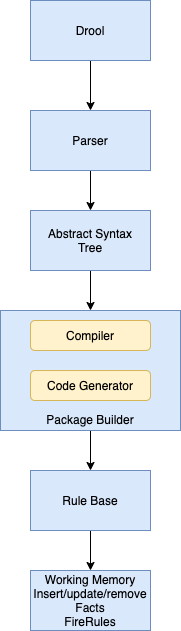

The diagram above was exported from draw.io. Its source (the exported page's mxGraphModel, read from the mxfile embedded in the PNG):
<mxGraphModel dx="1029" dy="654" grid="1" gridSize="10" guides="1" tooltips="1" connect="1" arrows="1" fold="1" page="1" pageScale="1" pageWidth="850" pageHeight="1100" math="0" shadow="0">
  <root>
    <mxCell id="0" />
    <mxCell id="1" parent="0" />
    <mxCell id="fG5pBv6Ak1pLUrO_7gBC-3" style="edgeStyle=orthogonalEdgeStyle;rounded=0;orthogonalLoop=1;jettySize=auto;html=1;" edge="1" parent="1" source="fG5pBv6Ak1pLUrO_7gBC-1" target="fG5pBv6Ak1pLUrO_7gBC-2">
      <mxGeometry relative="1" as="geometry" />
    </mxCell>
    <mxCell id="fG5pBv6Ak1pLUrO_7gBC-1" value="Drool" style="rounded=0;whiteSpace=wrap;html=1;fillColor=#dae8fc;strokeColor=#6c8ebf;" vertex="1" parent="1">
      <mxGeometry x="300" y="40" width="120" height="60" as="geometry" />
    </mxCell>
    <mxCell id="fG5pBv6Ak1pLUrO_7gBC-5" style="edgeStyle=orthogonalEdgeStyle;rounded=0;orthogonalLoop=1;jettySize=auto;html=1;exitX=0.5;exitY=1;exitDx=0;exitDy=0;entryX=0.5;entryY=0;entryDx=0;entryDy=0;" edge="1" parent="1" source="fG5pBv6Ak1pLUrO_7gBC-2" target="fG5pBv6Ak1pLUrO_7gBC-4">
      <mxGeometry relative="1" as="geometry" />
    </mxCell>
    <mxCell id="fG5pBv6Ak1pLUrO_7gBC-2" value="Parser" style="rounded=0;whiteSpace=wrap;html=1;fillColor=#dae8fc;strokeColor=#6c8ebf;" vertex="1" parent="1">
      <mxGeometry x="300" y="150" width="120" height="60" as="geometry" />
    </mxCell>
    <mxCell id="fG5pBv6Ak1pLUrO_7gBC-7" style="edgeStyle=orthogonalEdgeStyle;rounded=0;orthogonalLoop=1;jettySize=auto;html=1;entryX=0.5;entryY=0;entryDx=0;entryDy=0;" edge="1" parent="1" source="fG5pBv6Ak1pLUrO_7gBC-4" target="fG5pBv6Ak1pLUrO_7gBC-6">
      <mxGeometry relative="1" as="geometry" />
    </mxCell>
    <mxCell id="fG5pBv6Ak1pLUrO_7gBC-4" value="Abstract Syntax&lt;br&gt;Tree" style="rounded=0;whiteSpace=wrap;html=1;fillColor=#dae8fc;strokeColor=#6c8ebf;" vertex="1" parent="1">
      <mxGeometry x="300" y="250" width="120" height="60" as="geometry" />
    </mxCell>
    <mxCell id="fG5pBv6Ak1pLUrO_7gBC-11" style="edgeStyle=orthogonalEdgeStyle;rounded=0;orthogonalLoop=1;jettySize=auto;html=1;" edge="1" parent="1" source="fG5pBv6Ak1pLUrO_7gBC-6">
      <mxGeometry relative="1" as="geometry">
        <mxPoint x="360" y="510" as="targetPoint" />
      </mxGeometry>
    </mxCell>
    <mxCell id="fG5pBv6Ak1pLUrO_7gBC-6" value="&lt;br&gt;Compiler&lt;br&gt;&lt;br&gt;&lt;br&gt;Generate Code&lt;br&gt;&lt;br&gt;&lt;br&gt;Package Builder" style="rounded=0;whiteSpace=wrap;html=1;fillColor=#dae8fc;strokeColor=#6c8ebf;" vertex="1" parent="1">
      <mxGeometry x="270" y="350" width="180" height="120" as="geometry" />
    </mxCell>
    <mxCell id="fG5pBv6Ak1pLUrO_7gBC-8" value="Compiler" style="rounded=1;whiteSpace=wrap;html=1;fillColor=#fff2cc;strokeColor=#d6b656;" vertex="1" parent="1">
      <mxGeometry x="300" y="360" width="120" height="30" as="geometry" />
    </mxCell>
    <mxCell id="fG5pBv6Ak1pLUrO_7gBC-9" value="Code Generator" style="rounded=1;whiteSpace=wrap;html=1;fillColor=#fff2cc;strokeColor=#d6b656;" vertex="1" parent="1">
      <mxGeometry x="300" y="410" width="120" height="30" as="geometry" />
    </mxCell>
    <mxCell id="fG5pBv6Ak1pLUrO_7gBC-20" style="edgeStyle=orthogonalEdgeStyle;rounded=0;orthogonalLoop=1;jettySize=auto;html=1;" edge="1" parent="1" source="fG5pBv6Ak1pLUrO_7gBC-12" target="fG5pBv6Ak1pLUrO_7gBC-14">
      <mxGeometry relative="1" as="geometry" />
    </mxCell>
    <mxCell id="fG5pBv6Ak1pLUrO_7gBC-12" value="Rule Base" style="rounded=0;whiteSpace=wrap;html=1;fillColor=#dae8fc;strokeColor=#6c8ebf;" vertex="1" parent="1">
      <mxGeometry x="300" y="510" width="120" height="60" as="geometry" />
    </mxCell>
    <mxCell id="fG5pBv6Ak1pLUrO_7gBC-14" value="Working Memory&lt;br&gt;Insert/update/remove Facts&lt;br&gt;FireRules" style="rounded=0;whiteSpace=wrap;html=1;fillColor=#dae8fc;strokeColor=#6c8ebf;" vertex="1" parent="1">
      <mxGeometry x="300" y="610" width="120" height="60" as="geometry" />
    </mxCell>
  </root>
</mxGraphModel>